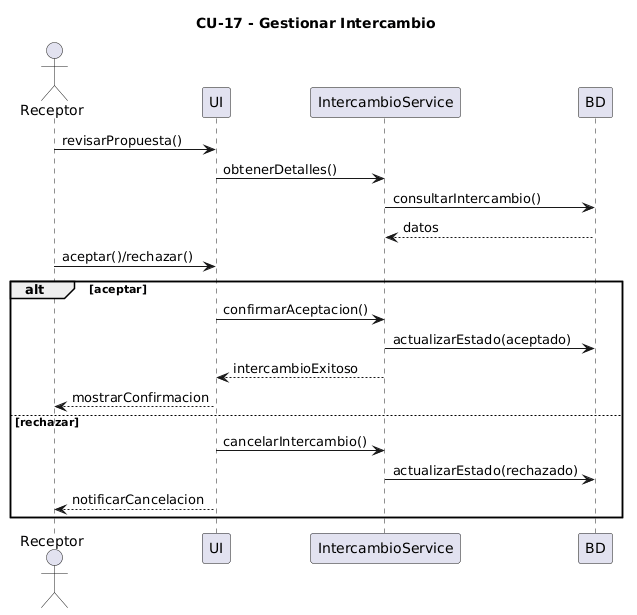

The diagram above was rendered by PlantUML. Its source (embedded in the PNG):
@startuml
title CU-17 - Gestionar Intercambio

actor Receptor
participant UI
participant IntercambioService
participant BD

Receptor -> UI : revisarPropuesta()
UI -> IntercambioService : obtenerDetalles()

IntercambioService -> BD : consultarIntercambio()
BD --> IntercambioService : datos

Receptor -> UI : aceptar()/rechazar()

alt aceptar
    UI -> IntercambioService : confirmarAceptacion()
    IntercambioService -> BD : actualizarEstado(aceptado)
    IntercambioService --> UI : intercambioExitoso
    UI --> Receptor : mostrarConfirmacion
else rechazar
    UI -> IntercambioService : cancelarIntercambio()
    IntercambioService -> BD : actualizarEstado(rechazado)
    UI --> Receptor : notificarCancelacion
end
@enduml